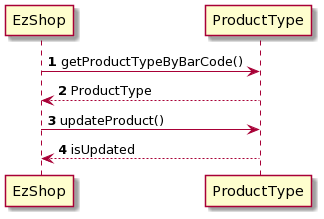

The diagram above was rendered by PlantUML. Its source (embedded in the PNG):
@startuml
EzShop -> ProductType: <b>1</b> getProductTypeByBarCode()
ProductType --> EzShop: <b>2</b> ProductType
EzShop -> ProductType: <b>3</b> updateProduct()
ProductType --> EzShop: <b>4</b> isUpdated
@enduml